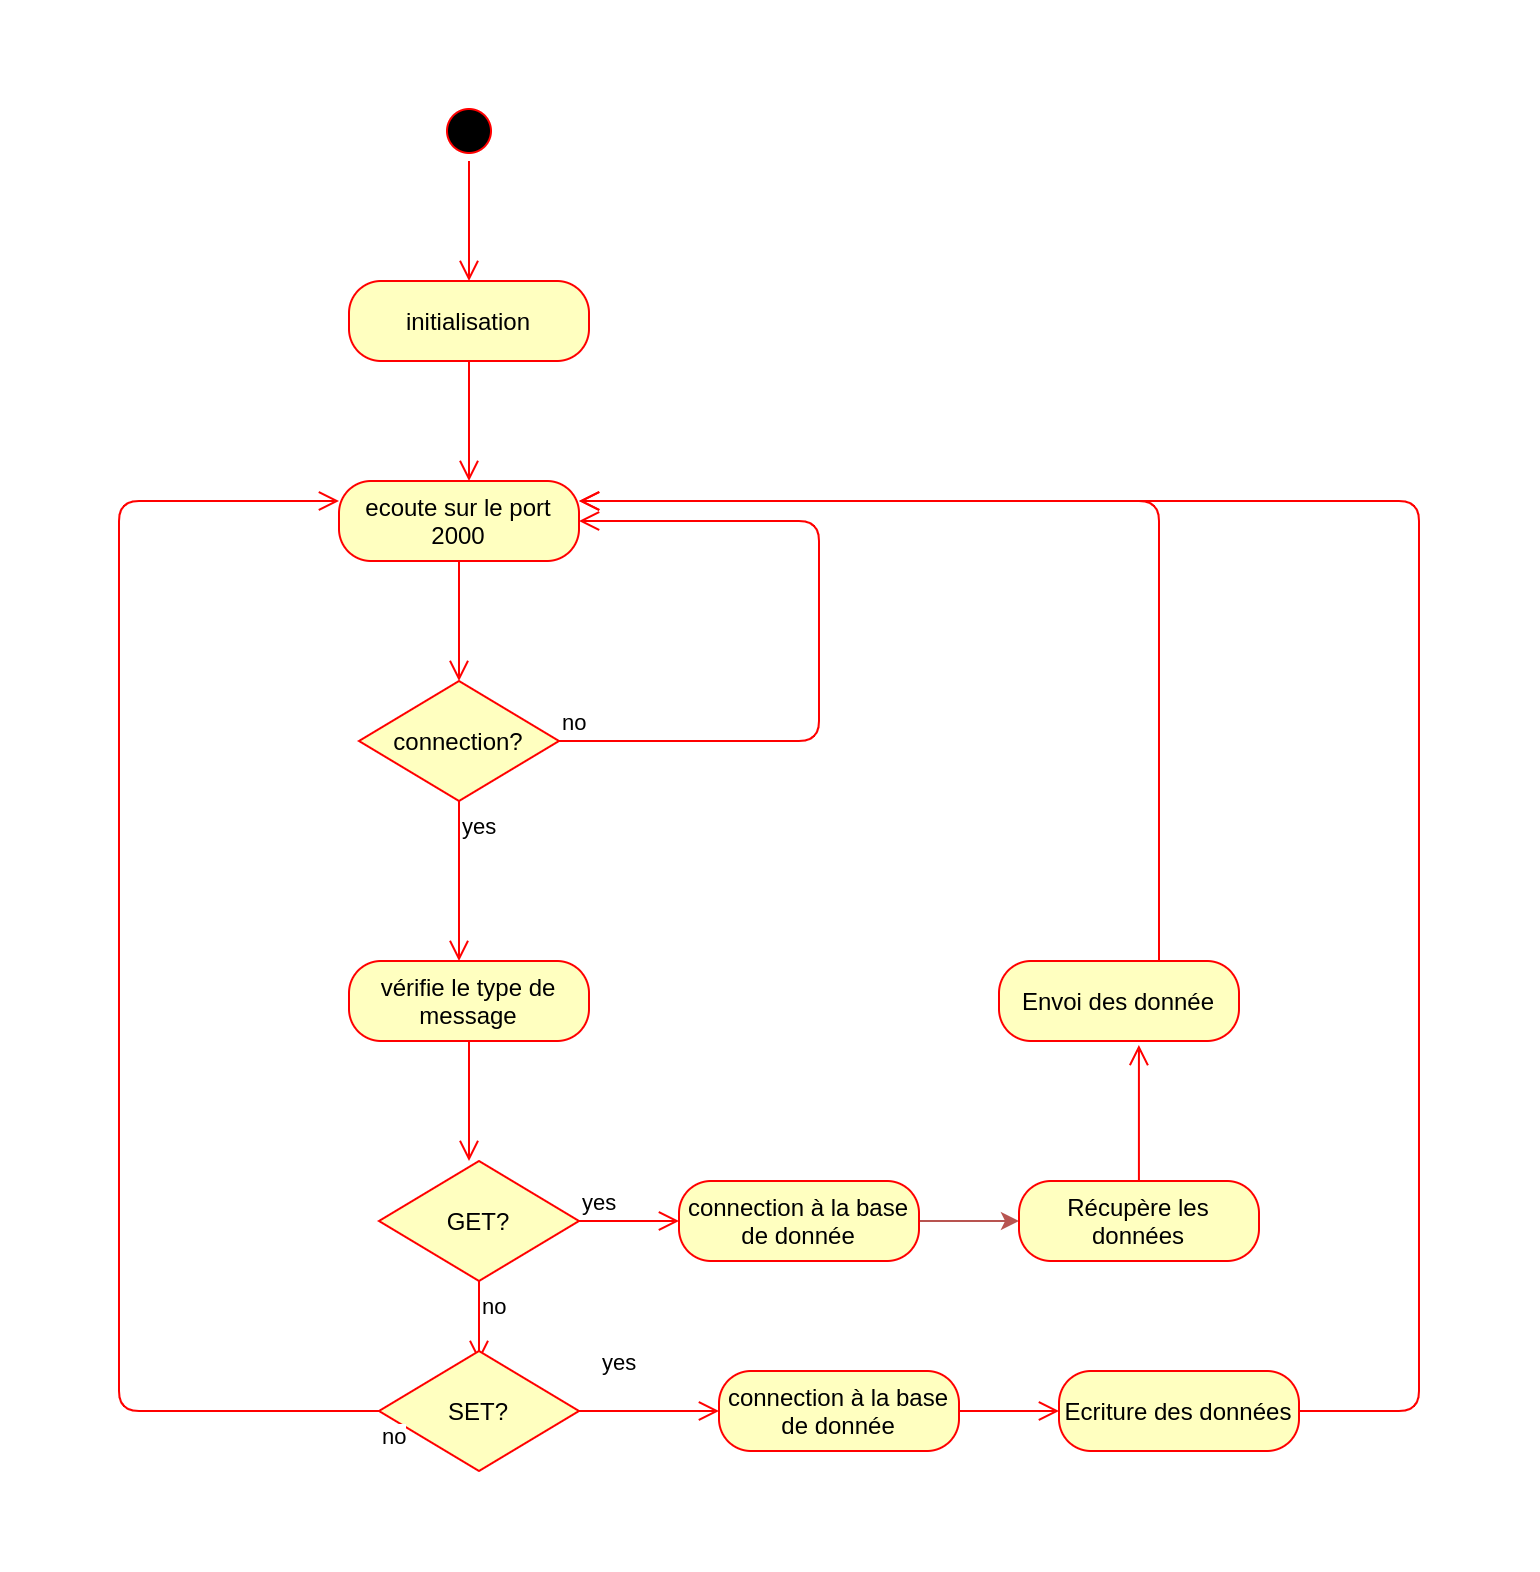

The diagram above was exported from draw.io. Its source (the exported page's mxGraphModel, read from the mxfile embedded in the PNG):
<mxGraphModel dx="1350" dy="1985" grid="1" gridSize="10" guides="1" tooltips="1" connect="1" arrows="1" fold="1" page="1" pageScale="1" pageWidth="827" pageHeight="1169" math="0" shadow="0">
  <root>
    <mxCell id="0" />
    <mxCell id="1" parent="0" />
    <mxCell id="6yzW3M5AcrIsvKXWtyTJ-1" value="" style="ellipse;html=1;shape=startState;fillColor=#000000;strokeColor=#ff0000;" parent="1" vertex="1">
      <mxGeometry x="370" y="-140" width="30" height="30" as="geometry" />
    </mxCell>
    <mxCell id="6yzW3M5AcrIsvKXWtyTJ-2" value="" style="edgeStyle=orthogonalEdgeStyle;html=1;verticalAlign=bottom;endArrow=open;endSize=8;strokeColor=#ff0000;" parent="1" source="6yzW3M5AcrIsvKXWtyTJ-1" edge="1">
      <mxGeometry relative="1" as="geometry">
        <mxPoint x="385" y="-50" as="targetPoint" />
      </mxGeometry>
    </mxCell>
    <mxCell id="6yzW3M5AcrIsvKXWtyTJ-3" value="initialisation" style="rounded=1;whiteSpace=wrap;html=1;arcSize=40;fontColor=#000000;fillColor=#ffffc0;strokeColor=#ff0000;" parent="1" vertex="1">
      <mxGeometry x="325" y="-50" width="120" height="40" as="geometry" />
    </mxCell>
    <mxCell id="6yzW3M5AcrIsvKXWtyTJ-4" value="" style="edgeStyle=orthogonalEdgeStyle;html=1;verticalAlign=bottom;endArrow=open;endSize=8;strokeColor=#ff0000;" parent="1" source="6yzW3M5AcrIsvKXWtyTJ-3" edge="1">
      <mxGeometry relative="1" as="geometry">
        <mxPoint x="385" y="50" as="targetPoint" />
      </mxGeometry>
    </mxCell>
    <mxCell id="6yzW3M5AcrIsvKXWtyTJ-5" value="connection?" style="rhombus;whiteSpace=wrap;html=1;fillColor=#ffffc0;strokeColor=#ff0000;" parent="1" vertex="1">
      <mxGeometry x="330" y="150" width="100" height="60" as="geometry" />
    </mxCell>
    <mxCell id="6yzW3M5AcrIsvKXWtyTJ-6" value="no" style="edgeStyle=orthogonalEdgeStyle;html=1;align=left;verticalAlign=bottom;endArrow=open;endSize=8;strokeColor=#ff0000;entryX=1;entryY=0.5;entryDx=0;entryDy=0;" parent="1" source="6yzW3M5AcrIsvKXWtyTJ-5" target="6yzW3M5AcrIsvKXWtyTJ-8" edge="1">
      <mxGeometry x="-1" relative="1" as="geometry">
        <mxPoint x="540" y="70" as="targetPoint" />
        <Array as="points">
          <mxPoint x="560" y="180" />
          <mxPoint x="560" y="70" />
        </Array>
      </mxGeometry>
    </mxCell>
    <mxCell id="6yzW3M5AcrIsvKXWtyTJ-7" value="yes" style="edgeStyle=orthogonalEdgeStyle;html=1;align=left;verticalAlign=top;endArrow=open;endSize=8;strokeColor=#ff0000;" parent="1" source="6yzW3M5AcrIsvKXWtyTJ-5" edge="1">
      <mxGeometry x="-1" relative="1" as="geometry">
        <mxPoint x="380" y="290" as="targetPoint" />
      </mxGeometry>
    </mxCell>
    <mxCell id="6yzW3M5AcrIsvKXWtyTJ-8" value="ecoute sur le port 2000" style="rounded=1;whiteSpace=wrap;html=1;arcSize=40;fontColor=#000000;fillColor=#ffffc0;strokeColor=#ff0000;" parent="1" vertex="1">
      <mxGeometry x="320" y="50" width="120" height="40" as="geometry" />
    </mxCell>
    <mxCell id="6yzW3M5AcrIsvKXWtyTJ-9" value="" style="edgeStyle=orthogonalEdgeStyle;html=1;verticalAlign=bottom;endArrow=open;endSize=8;strokeColor=#ff0000;" parent="1" source="6yzW3M5AcrIsvKXWtyTJ-8" edge="1">
      <mxGeometry relative="1" as="geometry">
        <mxPoint x="380" y="150" as="targetPoint" />
      </mxGeometry>
    </mxCell>
    <mxCell id="6yzW3M5AcrIsvKXWtyTJ-10" value="vérifie le type de message" style="rounded=1;whiteSpace=wrap;html=1;arcSize=40;fontColor=#000000;fillColor=#ffffc0;strokeColor=#ff0000;" parent="1" vertex="1">
      <mxGeometry x="325" y="290" width="120" height="40" as="geometry" />
    </mxCell>
    <mxCell id="6yzW3M5AcrIsvKXWtyTJ-11" value="" style="edgeStyle=orthogonalEdgeStyle;html=1;verticalAlign=bottom;endArrow=open;endSize=8;strokeColor=#ff0000;" parent="1" source="6yzW3M5AcrIsvKXWtyTJ-10" edge="1">
      <mxGeometry relative="1" as="geometry">
        <mxPoint x="385" y="390" as="targetPoint" />
      </mxGeometry>
    </mxCell>
    <mxCell id="6yzW3M5AcrIsvKXWtyTJ-12" value="GET?" style="rhombus;whiteSpace=wrap;html=1;fillColor=#ffffc0;strokeColor=#ff0000;" parent="1" vertex="1">
      <mxGeometry x="340" y="390" width="100" height="60" as="geometry" />
    </mxCell>
    <mxCell id="6yzW3M5AcrIsvKXWtyTJ-13" value="yes" style="edgeStyle=orthogonalEdgeStyle;html=1;align=left;verticalAlign=bottom;endArrow=open;endSize=8;strokeColor=#ff0000;" parent="1" source="6yzW3M5AcrIsvKXWtyTJ-12" target="6yzW3M5AcrIsvKXWtyTJ-15" edge="1">
      <mxGeometry x="-1" relative="1" as="geometry">
        <mxPoint x="490" y="420" as="targetPoint" />
      </mxGeometry>
    </mxCell>
    <mxCell id="6yzW3M5AcrIsvKXWtyTJ-14" value="no" style="edgeStyle=orthogonalEdgeStyle;html=1;align=left;verticalAlign=top;endArrow=open;endSize=8;strokeColor=#ff0000;" parent="1" source="6yzW3M5AcrIsvKXWtyTJ-12" edge="1">
      <mxGeometry x="-1" relative="1" as="geometry">
        <mxPoint x="390" y="490" as="targetPoint" />
      </mxGeometry>
    </mxCell>
    <mxCell id="6yzW3M5AcrIsvKXWtyTJ-24" style="edgeStyle=orthogonalEdgeStyle;rounded=0;orthogonalLoop=1;jettySize=auto;html=1;exitX=1;exitY=0.5;exitDx=0;exitDy=0;fillColor=#f8cecc;strokeColor=#b85450;" parent="1" source="6yzW3M5AcrIsvKXWtyTJ-15" target="6yzW3M5AcrIsvKXWtyTJ-22" edge="1">
      <mxGeometry relative="1" as="geometry" />
    </mxCell>
    <mxCell id="6yzW3M5AcrIsvKXWtyTJ-15" value="connection à la base de donnée" style="rounded=1;whiteSpace=wrap;html=1;arcSize=40;fontColor=#000000;fillColor=#ffffc0;strokeColor=#ff0000;" parent="1" vertex="1">
      <mxGeometry x="490" y="400" width="120" height="40" as="geometry" />
    </mxCell>
    <mxCell id="6yzW3M5AcrIsvKXWtyTJ-16" value="SET?" style="rhombus;whiteSpace=wrap;html=1;fillColor=#ffffc0;strokeColor=#ff0000;" parent="1" vertex="1">
      <mxGeometry x="340" y="485" width="100" height="60" as="geometry" />
    </mxCell>
    <mxCell id="6yzW3M5AcrIsvKXWtyTJ-17" value="yes" style="edgeStyle=orthogonalEdgeStyle;html=1;align=left;verticalAlign=bottom;endArrow=open;endSize=8;strokeColor=#ff0000;" parent="1" source="6yzW3M5AcrIsvKXWtyTJ-16" edge="1">
      <mxGeometry x="-0.7143" y="15" relative="1" as="geometry">
        <mxPoint x="510" y="515" as="targetPoint" />
        <mxPoint as="offset" />
      </mxGeometry>
    </mxCell>
    <mxCell id="6yzW3M5AcrIsvKXWtyTJ-18" value="no" style="edgeStyle=orthogonalEdgeStyle;html=1;align=left;verticalAlign=top;endArrow=open;endSize=8;strokeColor=#ff0000;entryX=0;entryY=0.25;entryDx=0;entryDy=0;" parent="1" source="6yzW3M5AcrIsvKXWtyTJ-16" target="6yzW3M5AcrIsvKXWtyTJ-8" edge="1">
      <mxGeometry x="-1" relative="1" as="geometry">
        <mxPoint x="220" y="60" as="targetPoint" />
        <Array as="points">
          <mxPoint x="210" y="515" />
          <mxPoint x="210" y="60" />
        </Array>
      </mxGeometry>
    </mxCell>
    <mxCell id="6yzW3M5AcrIsvKXWtyTJ-19" value="connection à la base de donnée" style="rounded=1;whiteSpace=wrap;html=1;arcSize=40;fontColor=#000000;fillColor=#ffffc0;strokeColor=#ff0000;" parent="1" vertex="1">
      <mxGeometry x="510" y="495" width="120" height="40" as="geometry" />
    </mxCell>
    <mxCell id="6yzW3M5AcrIsvKXWtyTJ-20" value="" style="edgeStyle=orthogonalEdgeStyle;html=1;verticalAlign=bottom;endArrow=open;endSize=8;strokeColor=#ff0000;entryX=0;entryY=0.5;entryDx=0;entryDy=0;" parent="1" source="6yzW3M5AcrIsvKXWtyTJ-19" target="6yzW3M5AcrIsvKXWtyTJ-27" edge="1">
      <mxGeometry relative="1" as="geometry">
        <mxPoint x="630" y="585" as="targetPoint" />
      </mxGeometry>
    </mxCell>
    <mxCell id="6yzW3M5AcrIsvKXWtyTJ-22" value="Récupère les données" style="rounded=1;whiteSpace=wrap;html=1;arcSize=40;fontColor=#000000;fillColor=#ffffc0;strokeColor=#ff0000;" parent="1" vertex="1">
      <mxGeometry x="660" y="400" width="120" height="40" as="geometry" />
    </mxCell>
    <mxCell id="6yzW3M5AcrIsvKXWtyTJ-23" value="" style="edgeStyle=orthogonalEdgeStyle;html=1;verticalAlign=bottom;endArrow=open;endSize=8;strokeColor=#ff0000;entryX=0.583;entryY=1.05;entryDx=0;entryDy=0;entryPerimeter=0;" parent="1" source="6yzW3M5AcrIsvKXWtyTJ-22" target="6yzW3M5AcrIsvKXWtyTJ-25" edge="1">
      <mxGeometry relative="1" as="geometry">
        <mxPoint x="720" y="500" as="targetPoint" />
      </mxGeometry>
    </mxCell>
    <mxCell id="6yzW3M5AcrIsvKXWtyTJ-25" value="Envoi des donnée" style="rounded=1;whiteSpace=wrap;html=1;arcSize=40;fontColor=#000000;fillColor=#ffffc0;strokeColor=#ff0000;" parent="1" vertex="1">
      <mxGeometry x="650" y="290" width="120" height="40" as="geometry" />
    </mxCell>
    <mxCell id="6yzW3M5AcrIsvKXWtyTJ-26" value="" style="edgeStyle=orthogonalEdgeStyle;html=1;verticalAlign=bottom;endArrow=open;endSize=8;strokeColor=#ff0000;entryX=1;entryY=0.25;entryDx=0;entryDy=0;" parent="1" source="6yzW3M5AcrIsvKXWtyTJ-25" target="6yzW3M5AcrIsvKXWtyTJ-8" edge="1">
      <mxGeometry relative="1" as="geometry">
        <mxPoint x="710" y="60" as="targetPoint" />
        <Array as="points">
          <mxPoint x="730" y="60" />
        </Array>
      </mxGeometry>
    </mxCell>
    <mxCell id="6yzW3M5AcrIsvKXWtyTJ-27" value="Ecriture des données" style="rounded=1;whiteSpace=wrap;html=1;arcSize=40;fontColor=#000000;fillColor=#ffffc0;strokeColor=#ff0000;" parent="1" vertex="1">
      <mxGeometry x="680" y="495" width="120" height="40" as="geometry" />
    </mxCell>
    <mxCell id="6yzW3M5AcrIsvKXWtyTJ-28" value="" style="edgeStyle=orthogonalEdgeStyle;html=1;verticalAlign=bottom;endArrow=open;endSize=8;strokeColor=#ff0000;" parent="1" source="6yzW3M5AcrIsvKXWtyTJ-27" edge="1">
      <mxGeometry relative="1" as="geometry">
        <mxPoint x="440" y="60" as="targetPoint" />
        <Array as="points">
          <mxPoint x="860" y="515" />
          <mxPoint x="860" y="60" />
        </Array>
      </mxGeometry>
    </mxCell>
  </root>
</mxGraphModel>